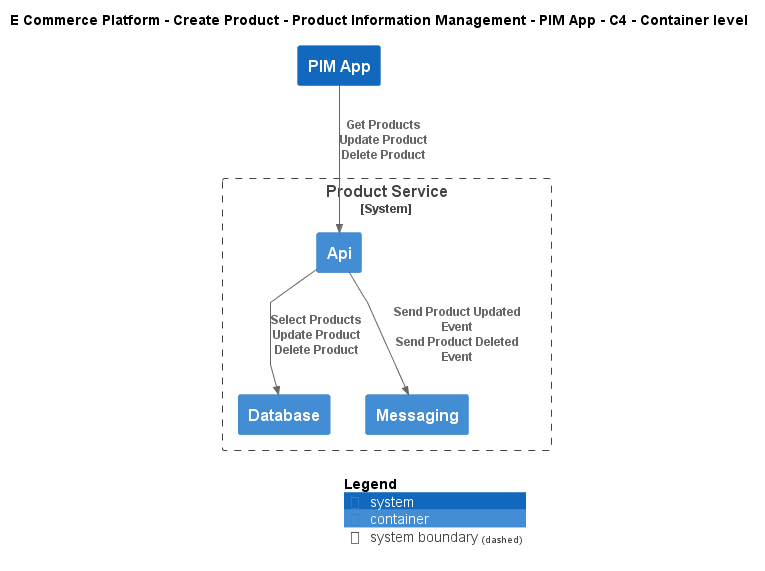

The diagram above was rendered by PlantUML. Its source (embedded in the PNG):
@startuml
!include ..\..\..\..\..\.c4s\C4_Container.puml

AddElementTag("c4interflow:lifecycle:new", $bgColor=green, $fontColor=#ffffff, $borderColor=green, $shadowing="False")
AddElementTag("c4interflow:lifecycle:changed", $bgColor=orange, $fontColor=#ffffff, $borderColor=orange, $shadowing="False")
AddElementTag("c4interflow:lifecycle:removed", $bgColor=red, $fontColor=#ffffff, $borderColor=red, $shadowing="False")

AddRelTag("c4interflow:lifecycle:new", $textColor=green, $lineColor=green)
AddRelTag("c4interflow:lifecycle:changed", $textColor=orange, $lineColor=orange)
AddRelTag("c4interflow:lifecycle:removed", $textColor=red, $lineColor=red)

SHOW_PERSON_PORTRAIT()
LAYOUT_TOP_DOWN()

skinparam linetype polyline

title E Commerce Platform - Create Product - Product Information Management - PIM App - C4 - Container level

System(ECommercePlatform.CreateProduct.ProductInformationManagement.SoftwareSystems.PIMApp, "PIM App", "")

System_Boundary(ECommercePlatform.CreateProduct.ProductInformationManagement.SoftwareSystems.ProductService, "Product Service") {
    Container(ECommercePlatform.CreateProduct.ProductInformationManagement.SoftwareSystems.ProductService.Containers.Api, "Api", "", "")
    Container(ECommercePlatform.CreateProduct.ProductInformationManagement.SoftwareSystems.ProductService.Containers.Database, "Database", "", "")
    Container(ECommercePlatform.CreateProduct.ProductInformationManagement.SoftwareSystems.ProductService.Containers.Messaging, "Messaging", "", "")
}

Rel(ECommercePlatform.CreateProduct.ProductInformationManagement.SoftwareSystems.PIMApp, ECommercePlatform.CreateProduct.ProductInformationManagement.SoftwareSystems.ProductService.Containers.Api, "Get Products\nUpdate Product\nDelete Product")
Rel(ECommercePlatform.CreateProduct.ProductInformationManagement.SoftwareSystems.ProductService.Containers.Api, ECommercePlatform.CreateProduct.ProductInformationManagement.SoftwareSystems.ProductService.Containers.Database, "Select Products\nUpdate Product\nDelete Product")
Rel(ECommercePlatform.CreateProduct.ProductInformationManagement.SoftwareSystems.ProductService.Containers.Api, ECommercePlatform.CreateProduct.ProductInformationManagement.SoftwareSystems.ProductService.Containers.Messaging, "Send Product Updated Event\nSend Product Deleted Event")


SHOW_LEGEND()
@enduml